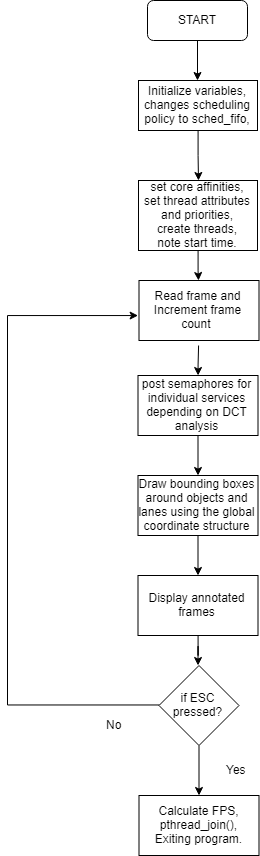

The diagram above was exported from draw.io. Its source (the exported page's mxGraphModel, read from the mxfile embedded in the PNG):
<mxGraphModel dx="920" dy="492" grid="1" gridSize="10" guides="1" tooltips="1" connect="1" arrows="1" fold="1" page="1" pageScale="1" pageWidth="850" pageHeight="1100" math="0" shadow="0">
  <root>
    <mxCell id="0" />
    <mxCell id="1" parent="0" />
    <mxCell id="GQb6EQ-IdQyxwLAIDF_7-7" value="" style="edgeStyle=orthogonalEdgeStyle;rounded=0;orthogonalLoop=1;jettySize=auto;html=1;" edge="1" parent="1" source="GQb6EQ-IdQyxwLAIDF_7-5">
      <mxGeometry relative="1" as="geometry">
        <mxPoint x="390" y="100" as="targetPoint" />
      </mxGeometry>
    </mxCell>
    <mxCell id="GQb6EQ-IdQyxwLAIDF_7-5" value="START" style="rounded=1;whiteSpace=wrap;html=1;" vertex="1" parent="1">
      <mxGeometry x="340" y="20" width="100" height="40" as="geometry" />
    </mxCell>
    <mxCell id="GQb6EQ-IdQyxwLAIDF_7-10" value="" style="edgeStyle=orthogonalEdgeStyle;rounded=0;orthogonalLoop=1;jettySize=auto;html=1;" edge="1" parent="1" target="GQb6EQ-IdQyxwLAIDF_7-9">
      <mxGeometry relative="1" as="geometry">
        <mxPoint x="391.0882352941178" y="365" as="sourcePoint" />
      </mxGeometry>
    </mxCell>
    <mxCell id="GQb6EQ-IdQyxwLAIDF_7-8" value="Read frame and Increment frame count&amp;nbsp;" style="rounded=0;whiteSpace=wrap;html=1;" vertex="1" parent="1">
      <mxGeometry x="331.5" y="300" width="120" height="60" as="geometry" />
    </mxCell>
    <mxCell id="GQb6EQ-IdQyxwLAIDF_7-12" value="" style="edgeStyle=orthogonalEdgeStyle;rounded=0;orthogonalLoop=1;jettySize=auto;html=1;" edge="1" parent="1" source="GQb6EQ-IdQyxwLAIDF_7-9" target="GQb6EQ-IdQyxwLAIDF_7-11">
      <mxGeometry relative="1" as="geometry" />
    </mxCell>
    <mxCell id="GQb6EQ-IdQyxwLAIDF_7-9" value="post semaphores for individual services depending on DCT analysis" style="rounded=0;whiteSpace=wrap;html=1;" vertex="1" parent="1">
      <mxGeometry x="330.5" y="395" width="120" height="60" as="geometry" />
    </mxCell>
    <mxCell id="GQb6EQ-IdQyxwLAIDF_7-14" value="" style="edgeStyle=orthogonalEdgeStyle;rounded=0;orthogonalLoop=1;jettySize=auto;html=1;" edge="1" parent="1" source="GQb6EQ-IdQyxwLAIDF_7-11" target="GQb6EQ-IdQyxwLAIDF_7-13">
      <mxGeometry relative="1" as="geometry" />
    </mxCell>
    <mxCell id="GQb6EQ-IdQyxwLAIDF_7-11" value="Draw bounding boxes around objects and lanes using the global coordinate structure" style="rounded=0;whiteSpace=wrap;html=1;" vertex="1" parent="1">
      <mxGeometry x="330.5" y="495" width="120" height="60" as="geometry" />
    </mxCell>
    <mxCell id="GQb6EQ-IdQyxwLAIDF_7-18" value="" style="edgeStyle=orthogonalEdgeStyle;rounded=0;orthogonalLoop=1;jettySize=auto;html=1;" edge="1" parent="1" source="GQb6EQ-IdQyxwLAIDF_7-13">
      <mxGeometry relative="1" as="geometry">
        <mxPoint x="390.5" y="685" as="targetPoint" />
      </mxGeometry>
    </mxCell>
    <mxCell id="GQb6EQ-IdQyxwLAIDF_7-13" value="Display annotated frames" style="rounded=0;whiteSpace=wrap;html=1;" vertex="1" parent="1">
      <mxGeometry x="330.5" y="595" width="120" height="60" as="geometry" />
    </mxCell>
    <mxCell id="GQb6EQ-IdQyxwLAIDF_7-21" value="" style="edgeStyle=orthogonalEdgeStyle;rounded=0;orthogonalLoop=1;jettySize=auto;html=1;entryX=0;entryY=0.5;entryDx=0;entryDy=0;" edge="1" parent="1" source="GQb6EQ-IdQyxwLAIDF_7-19">
      <mxGeometry relative="1" as="geometry">
        <mxPoint x="331.08823529411757" y="334.82352941176475" as="targetPoint" />
        <Array as="points">
          <mxPoint x="200.5" y="725" />
          <mxPoint x="200.5" y="335" />
        </Array>
      </mxGeometry>
    </mxCell>
    <mxCell id="GQb6EQ-IdQyxwLAIDF_7-26" value="" style="edgeStyle=orthogonalEdgeStyle;rounded=0;orthogonalLoop=1;jettySize=auto;html=1;" edge="1" parent="1" source="GQb6EQ-IdQyxwLAIDF_7-19">
      <mxGeometry relative="1" as="geometry">
        <mxPoint x="391.5" y="815" as="targetPoint" />
      </mxGeometry>
    </mxCell>
    <mxCell id="GQb6EQ-IdQyxwLAIDF_7-19" value="if ESC pressed?" style="rhombus;whiteSpace=wrap;html=1;" vertex="1" parent="1">
      <mxGeometry x="351.5" y="685" width="80" height="80" as="geometry" />
    </mxCell>
    <mxCell id="GQb6EQ-IdQyxwLAIDF_7-23" value="No" style="text;html=1;resizable=0;points=[];autosize=1;align=left;verticalAlign=top;spacingTop=-4;" vertex="1" parent="1">
      <mxGeometry x="296.5" y="735" width="30" height="20" as="geometry" />
    </mxCell>
    <mxCell id="GQb6EQ-IdQyxwLAIDF_7-27" value="Calculate FPS,&lt;br&gt;pthread_join(),&lt;br&gt;Exiting program." style="rounded=0;whiteSpace=wrap;html=1;" vertex="1" parent="1">
      <mxGeometry x="331.5" y="815" width="120" height="60" as="geometry" />
    </mxCell>
    <mxCell id="GQb6EQ-IdQyxwLAIDF_7-28" value="Yes" style="text;html=1;resizable=0;points=[];autosize=1;align=left;verticalAlign=top;spacingTop=-4;" vertex="1" parent="1">
      <mxGeometry x="416.5" y="780" width="30" height="20" as="geometry" />
    </mxCell>
    <mxCell id="GQb6EQ-IdQyxwLAIDF_7-34" value="" style="edgeStyle=orthogonalEdgeStyle;rounded=0;orthogonalLoop=1;jettySize=auto;html=1;" edge="1" parent="1" source="GQb6EQ-IdQyxwLAIDF_7-29">
      <mxGeometry relative="1" as="geometry">
        <mxPoint x="391" y="200" as="targetPoint" />
      </mxGeometry>
    </mxCell>
    <mxCell id="GQb6EQ-IdQyxwLAIDF_7-29" value="Initialize variables,&lt;br&gt;changes scheduling policy to sched_fifo," style="rounded=0;whiteSpace=wrap;html=1;" vertex="1" parent="1">
      <mxGeometry x="331" y="100" width="119" height="50" as="geometry" />
    </mxCell>
    <mxCell id="GQb6EQ-IdQyxwLAIDF_7-36" value="" style="edgeStyle=orthogonalEdgeStyle;rounded=0;orthogonalLoop=1;jettySize=auto;html=1;" edge="1" parent="1" source="GQb6EQ-IdQyxwLAIDF_7-33">
      <mxGeometry relative="1" as="geometry">
        <mxPoint x="391" y="300" as="targetPoint" />
      </mxGeometry>
    </mxCell>
    <mxCell id="GQb6EQ-IdQyxwLAIDF_7-33" value="set core affinities,&lt;br&gt;set thread attributes and priorities,&lt;br&gt;create threads,&lt;br&gt;note start time." style="rounded=0;whiteSpace=wrap;html=1;" vertex="1" parent="1">
      <mxGeometry x="331" y="200" width="119" height="70" as="geometry" />
    </mxCell>
  </root>
</mxGraphModel>